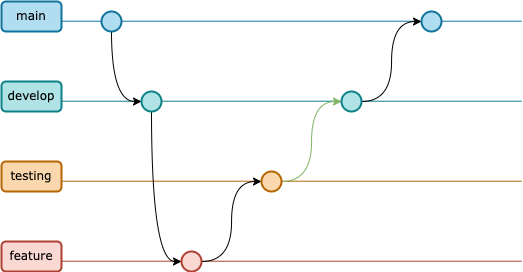

The diagram above was exported from draw.io. Its source (the exported page's mxGraphModel, read from the mxfile embedded in the PNG):
<mxGraphModel dx="1901" dy="1025" grid="1" gridSize="10" guides="1" tooltips="1" connect="1" arrows="1" fold="1" page="1" pageScale="1" pageWidth="827" pageHeight="1169" math="0" shadow="0">
  <root>
    <mxCell id="0" />
    <mxCell id="1" parent="0" />
    <mxCell id="2FXrWOV-AArovmNRgY8M-24" value="" style="endArrow=none;html=1;rounded=0;curved=1;fillColor=#b0e3e6;strokeColor=#0e8088;" edge="1" parent="1">
      <mxGeometry width="50" height="50" relative="1" as="geometry">
        <mxPoint x="110" y="119.69999999999999" as="sourcePoint" />
        <mxPoint x="570" y="119.69999999999999" as="targetPoint" />
      </mxGeometry>
    </mxCell>
    <mxCell id="2FXrWOV-AArovmNRgY8M-25" value="" style="endArrow=none;html=1;rounded=0;curved=1;fillColor=#fad7ac;strokeColor=#b46504;" edge="1" parent="1">
      <mxGeometry width="50" height="50" relative="1" as="geometry">
        <mxPoint x="110" y="199.7" as="sourcePoint" />
        <mxPoint x="570" y="199.7" as="targetPoint" />
      </mxGeometry>
    </mxCell>
    <mxCell id="2FXrWOV-AArovmNRgY8M-26" value="" style="endArrow=none;html=1;rounded=0;curved=1;fillColor=#fad9d5;strokeColor=#ae4132;" edge="1" parent="1">
      <mxGeometry width="50" height="50" relative="1" as="geometry">
        <mxPoint x="110" y="279.7" as="sourcePoint" />
        <mxPoint x="570" y="279.7" as="targetPoint" />
      </mxGeometry>
    </mxCell>
    <mxCell id="2FXrWOV-AArovmNRgY8M-1" value="" style="endArrow=none;html=1;rounded=0;curved=1;fillColor=#b1ddf0;strokeColor=#10739e;" edge="1" parent="1">
      <mxGeometry width="50" height="50" relative="1" as="geometry">
        <mxPoint x="110" y="39.69999999999999" as="sourcePoint" />
        <mxPoint x="570" y="39.69999999999999" as="targetPoint" />
      </mxGeometry>
    </mxCell>
    <mxCell id="yxOH1Rlaz-1c81uxsB5_-1" value="main" style="text;html=1;strokeColor=#10739e;fillColor=#b1ddf0;align=center;verticalAlign=middle;whiteSpace=wrap;rounded=1;fontFamily=Verdana;strokeWidth=2;" parent="1" vertex="1">
      <mxGeometry x="50" y="20" width="60" height="30" as="geometry" />
    </mxCell>
    <mxCell id="yxOH1Rlaz-1c81uxsB5_-2" value="develop" style="text;html=1;strokeColor=#0e8088;fillColor=#b0e3e6;align=center;verticalAlign=middle;whiteSpace=wrap;rounded=1;fontFamily=Verdana;strokeWidth=2;" parent="1" vertex="1">
      <mxGeometry x="50" y="100" width="60" height="30" as="geometry" />
    </mxCell>
    <mxCell id="yxOH1Rlaz-1c81uxsB5_-3" value="testing" style="text;html=1;strokeColor=#b46504;fillColor=#fad7ac;align=center;verticalAlign=middle;whiteSpace=wrap;rounded=1;fontFamily=Verdana;strokeWidth=2;" parent="1" vertex="1">
      <mxGeometry x="50" y="180" width="60" height="30" as="geometry" />
    </mxCell>
    <mxCell id="ytfDdk_6UcHyHKirb416-15" style="edgeStyle=orthogonalEdgeStyle;rounded=0;orthogonalLoop=1;jettySize=auto;html=1;exitX=0.5;exitY=1;exitDx=0;exitDy=0;entryX=0;entryY=0.5;entryDx=0;entryDy=0;curved=1;" edge="1" parent="1" source="yxOH1Rlaz-1c81uxsB5_-4" target="yxOH1Rlaz-1c81uxsB5_-5">
      <mxGeometry relative="1" as="geometry" />
    </mxCell>
    <mxCell id="yxOH1Rlaz-1c81uxsB5_-4" value="" style="ellipse;whiteSpace=wrap;html=1;aspect=fixed;fontFamily=Verdana;strokeWidth=2;fillColor=#b1ddf0;strokeColor=#10739e;" parent="1" vertex="1">
      <mxGeometry x="150" y="30" width="20" height="20" as="geometry" />
    </mxCell>
    <mxCell id="ytfDdk_6UcHyHKirb416-16" style="edgeStyle=orthogonalEdgeStyle;curved=1;rounded=0;orthogonalLoop=1;jettySize=auto;html=1;exitX=0.5;exitY=1;exitDx=0;exitDy=0;entryX=0;entryY=0.5;entryDx=0;entryDy=0;" edge="1" parent="1" source="yxOH1Rlaz-1c81uxsB5_-5" target="yxOH1Rlaz-1c81uxsB5_-6">
      <mxGeometry relative="1" as="geometry" />
    </mxCell>
    <mxCell id="yxOH1Rlaz-1c81uxsB5_-5" value="" style="ellipse;whiteSpace=wrap;html=1;aspect=fixed;fontFamily=Verdana;strokeWidth=2;fillColor=#b0e3e6;strokeColor=#0e8088;" parent="1" vertex="1">
      <mxGeometry x="190" y="110" width="20" height="20" as="geometry" />
    </mxCell>
    <mxCell id="ytfDdk_6UcHyHKirb416-17" style="edgeStyle=orthogonalEdgeStyle;curved=1;rounded=0;orthogonalLoop=1;jettySize=auto;html=1;exitX=1;exitY=0.5;exitDx=0;exitDy=0;entryX=0;entryY=0.5;entryDx=0;entryDy=0;" edge="1" parent="1" source="yxOH1Rlaz-1c81uxsB5_-6" target="yxOH1Rlaz-1c81uxsB5_-7">
      <mxGeometry relative="1" as="geometry" />
    </mxCell>
    <mxCell id="yxOH1Rlaz-1c81uxsB5_-6" value="" style="ellipse;whiteSpace=wrap;html=1;aspect=fixed;fontFamily=Verdana;strokeWidth=2;fillColor=#fad9d5;strokeColor=#ae4132;" parent="1" vertex="1">
      <mxGeometry x="230" y="270" width="20" height="20" as="geometry" />
    </mxCell>
    <mxCell id="ytfDdk_6UcHyHKirb416-18" style="edgeStyle=orthogonalEdgeStyle;curved=1;rounded=0;orthogonalLoop=1;jettySize=auto;html=1;exitX=1;exitY=0.5;exitDx=0;exitDy=0;entryX=0;entryY=0.5;entryDx=0;entryDy=0;fillColor=#d5e8d4;strokeColor=#82b366;" edge="1" parent="1" source="yxOH1Rlaz-1c81uxsB5_-7" target="yxOH1Rlaz-1c81uxsB5_-8">
      <mxGeometry relative="1" as="geometry">
        <mxPoint x="370" y="200" as="sourcePoint" />
      </mxGeometry>
    </mxCell>
    <mxCell id="yxOH1Rlaz-1c81uxsB5_-7" value="" style="ellipse;whiteSpace=wrap;html=1;aspect=fixed;fontFamily=Verdana;strokeWidth=2;fillColor=#fad7ac;strokeColor=#b46504;" parent="1" vertex="1">
      <mxGeometry x="310" y="190" width="20" height="20" as="geometry" />
    </mxCell>
    <mxCell id="ytfDdk_6UcHyHKirb416-24" style="edgeStyle=orthogonalEdgeStyle;curved=1;rounded=0;orthogonalLoop=1;jettySize=auto;html=1;exitX=1;exitY=0.5;exitDx=0;exitDy=0;entryX=0;entryY=0.5;entryDx=0;entryDy=0;" edge="1" parent="1" source="yxOH1Rlaz-1c81uxsB5_-8" target="ytfDdk_6UcHyHKirb416-2">
      <mxGeometry relative="1" as="geometry" />
    </mxCell>
    <mxCell id="yxOH1Rlaz-1c81uxsB5_-8" value="" style="ellipse;whiteSpace=wrap;html=1;aspect=fixed;fontFamily=Verdana;strokeWidth=2;fillColor=#b0e3e6;strokeColor=#0e8088;" parent="1" vertex="1">
      <mxGeometry x="390" y="110" width="20" height="20" as="geometry" />
    </mxCell>
    <mxCell id="ytfDdk_6UcHyHKirb416-1" value="feature" style="text;html=1;strokeColor=#ae4132;fillColor=#fad9d5;align=center;verticalAlign=middle;whiteSpace=wrap;rounded=1;fontFamily=Verdana;strokeWidth=2;" vertex="1" parent="1">
      <mxGeometry x="50" y="260" width="60" height="30" as="geometry" />
    </mxCell>
    <mxCell id="ytfDdk_6UcHyHKirb416-2" value="" style="ellipse;whiteSpace=wrap;html=1;aspect=fixed;fontFamily=Verdana;strokeWidth=2;fillColor=#b1ddf0;strokeColor=#10739e;" vertex="1" parent="1">
      <mxGeometry x="470" y="30" width="20" height="20" as="geometry" />
    </mxCell>
  </root>
</mxGraphModel>